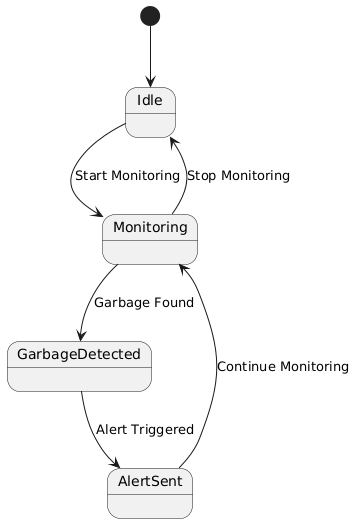

The diagram above was rendered by PlantUML. Its source (embedded in the PNG):
@startuml
[*] --> Idle
Idle --> Monitoring : Start Monitoring
Monitoring --> GarbageDetected : Garbage Found
GarbageDetected --> AlertSent : Alert Triggered
AlertSent --> Monitoring : Continue Monitoring
Monitoring --> Idle : Stop Monitoring
@enduml